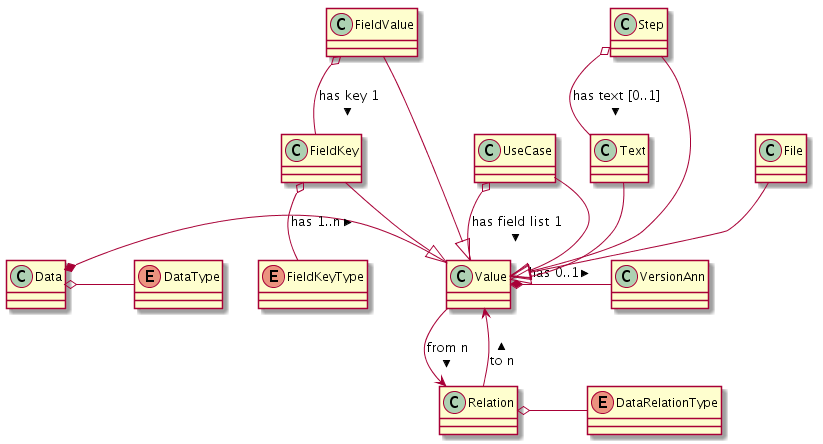

The diagram above was rendered by PlantUML. Its source (embedded in the PNG):
@startuml

Data *- Value : has 1..n >
Value *- VersionAnn : has 0..1 >

Value --> Relation : from n >
Value <-- Relation : to n <

UseCase --|> Value
FieldKey --|> Value
FieldValue --|> Value
Text --|> Value
Step --|> Value
File --|> Value

enum DataType
enum DataRelationType
enum FieldKeyType

Data o- DataType
Relation o- DataRelationType
FieldKey o-- FieldKeyType

UseCase o-- Value : has field list 1 >
FieldValue o-- FieldKey : has key 1 >
Step o-- Text : has text [0..1] >

@enduml